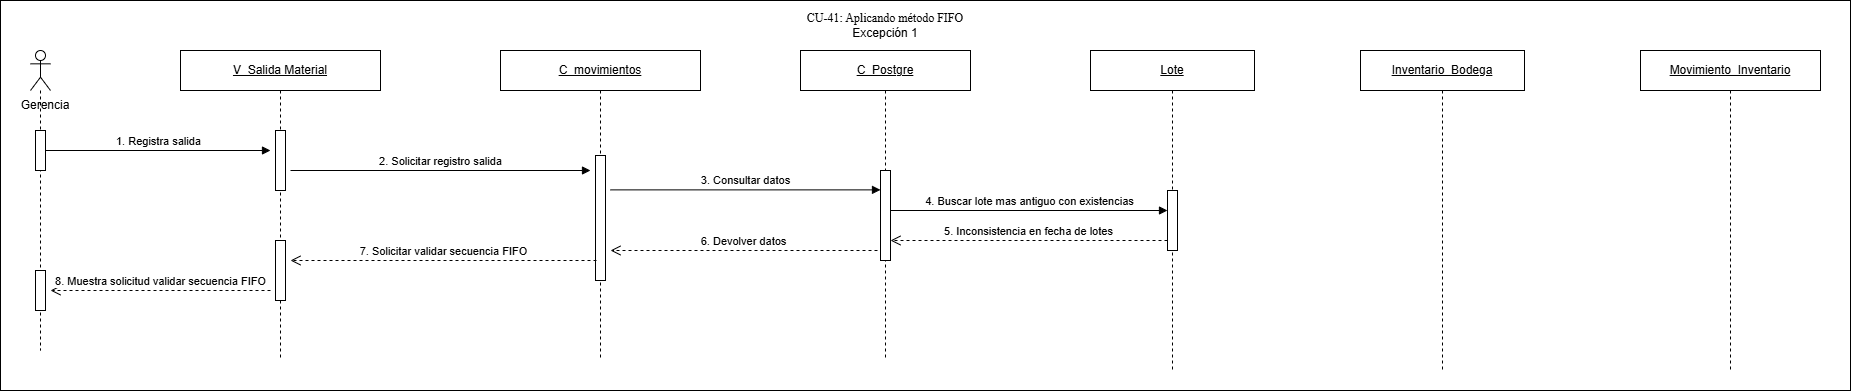

The diagram above was exported from draw.io. Its source (the exported page's mxGraphModel, read from the mxfile embedded in the PNG):
<mxGraphModel dx="678" dy="593" grid="1" gridSize="10" guides="1" tooltips="1" connect="1" arrows="1" fold="1" page="1" pageScale="1" pageWidth="827" pageHeight="1169" math="0" shadow="0">
  <root>
    <mxCell id="0" />
    <mxCell id="1" parent="0" />
    <mxCell id="BUIp4jerG1iSMP8I72I5-2" parent="1" style="rounded=0;whiteSpace=wrap;html=1;" value="" vertex="1">
      <mxGeometry height="390" width="1850" x="320" y="210" as="geometry" />
    </mxCell>
    <mxCell id="2ncyE5asrJvYjeC0kK0b-2" parent="1" style="shape=umlLifeline;perimeter=lifelinePerimeter;whiteSpace=wrap;html=1;container=1;dropTarget=0;collapsible=0;recursiveResize=0;outlineConnect=0;portConstraint=eastwest;participant=umlActor;newEdgeStyle={&quot;curved&quot;:0,&quot;rounded&quot;:0};" value="" vertex="1">
      <mxGeometry height="300" width="20" x="350" y="260" as="geometry" />
    </mxCell>
    <mxCell id="2ncyE5asrJvYjeC0kK0b-3" parent="2ncyE5asrJvYjeC0kK0b-2" style="html=1;points=[[0,0,0,0,5],[0,1,0,0,-5],[1,0,0,0,5],[1,1,0,0,-5]];perimeter=orthogonalPerimeter;outlineConnect=0;targetShapes=umlLifeline;portConstraint=eastwest;newEdgeStyle={&quot;curved&quot;:0,&quot;rounded&quot;:0};" value="" vertex="1">
      <mxGeometry height="40" width="10" x="5" y="80" as="geometry" />
    </mxCell>
    <mxCell id="pDJr1TsgzLzh7a6oFg7S-1" parent="2ncyE5asrJvYjeC0kK0b-2" style="html=1;points=[[0,0,0,0,5],[0,1,0,0,-5],[1,0,0,0,5],[1,1,0,0,-5]];perimeter=orthogonalPerimeter;outlineConnect=0;targetShapes=umlLifeline;portConstraint=eastwest;newEdgeStyle={&quot;curved&quot;:0,&quot;rounded&quot;:0};" value="" vertex="1">
      <mxGeometry height="40" width="10" x="5" y="220" as="geometry" />
    </mxCell>
    <mxCell id="2ncyE5asrJvYjeC0kK0b-4" parent="1" style="text;html=1;whiteSpace=wrap;strokeColor=none;fillColor=none;align=center;verticalAlign=middle;rounded=0;" value="Gerencia" vertex="1">
      <mxGeometry height="30" width="80" x="325" y="300" as="geometry" />
    </mxCell>
    <mxCell id="2ncyE5asrJvYjeC0kK0b-5" parent="1" style="shape=umlLifeline;perimeter=lifelinePerimeter;whiteSpace=wrap;html=1;container=1;dropTarget=0;collapsible=0;recursiveResize=0;outlineConnect=0;portConstraint=eastwest;newEdgeStyle={&quot;curved&quot;:0,&quot;rounded&quot;:0};" value="&lt;u&gt;V_Salida Material&lt;span style=&quot;white-space: nowrap; color: rgba(0, 0, 0, 0); font-family: monospace; font-size: 0px; text-align: start;&quot;&gt;%3CmxGraphModel%3E%3Croot%3E%3CmxCell%20id%3D%220%22%2F%3E%3CmxCell%20id%3D%221%22%20parent%3D%220%22%2F%3E%3CmxCell%20id%3D%222%22%20parent%3D%221%22%20style%3D%22rounded%3D0%3BwhiteSpace%3Dwrap%3Bhtml%3D1%3B%22%20value%3D%22Movimientos%22%20vertex%3D%221%22%3E%3CmxGeometry%20height%3D%2260%22%20width%3D%22120%22%20x%3D%222550%22%20y%3D%22860%22%20as%3D%22geometry%22%2F%3E%3C%2FmxCell%3E%3C%2Froot%3E%3C%2FmxGraphModel%3E&lt;/span&gt;&lt;/u&gt;" vertex="1">
      <mxGeometry height="310" width="200" x="500" y="260" as="geometry" />
    </mxCell>
    <mxCell id="2ncyE5asrJvYjeC0kK0b-6" parent="2ncyE5asrJvYjeC0kK0b-5" style="html=1;points=[[0,0,0,0,5],[0,1,0,0,-5],[1,0,0,0,5],[1,1,0,0,-5]];perimeter=orthogonalPerimeter;outlineConnect=0;targetShapes=umlLifeline;portConstraint=eastwest;newEdgeStyle={&quot;curved&quot;:0,&quot;rounded&quot;:0};" value="" vertex="1">
      <mxGeometry height="60" width="10" x="95" y="80" as="geometry" />
    </mxCell>
    <mxCell id="pDJr1TsgzLzh7a6oFg7S-4" parent="2ncyE5asrJvYjeC0kK0b-5" style="html=1;points=[[0,0,0,0,5],[0,1,0,0,-5],[1,0,0,0,5],[1,1,0,0,-5]];perimeter=orthogonalPerimeter;outlineConnect=0;targetShapes=umlLifeline;portConstraint=eastwest;newEdgeStyle={&quot;curved&quot;:0,&quot;rounded&quot;:0};" value="" vertex="1">
      <mxGeometry height="60" width="10" x="95" y="190" as="geometry" />
    </mxCell>
    <mxCell id="2ncyE5asrJvYjeC0kK0b-7" parent="1" style="shape=umlLifeline;perimeter=lifelinePerimeter;whiteSpace=wrap;html=1;container=1;dropTarget=0;collapsible=0;recursiveResize=0;outlineConnect=0;portConstraint=eastwest;newEdgeStyle={&quot;curved&quot;:0,&quot;rounded&quot;:0};" value="&lt;u&gt;C_movimientos&lt;/u&gt;" vertex="1">
      <mxGeometry height="310" width="200" x="820" y="260" as="geometry" />
    </mxCell>
    <mxCell id="2ncyE5asrJvYjeC0kK0b-8" parent="2ncyE5asrJvYjeC0kK0b-7" style="html=1;points=[[0,0,0,0,5],[0,1,0,0,-5],[1,0,0,0,5],[1,1,0,0,-5]];perimeter=orthogonalPerimeter;outlineConnect=0;targetShapes=umlLifeline;portConstraint=eastwest;newEdgeStyle={&quot;curved&quot;:0,&quot;rounded&quot;:0};" value="" vertex="1">
      <mxGeometry height="125" width="10" x="95" y="105" as="geometry" />
    </mxCell>
    <mxCell id="2ncyE5asrJvYjeC0kK0b-9" parent="1" style="shape=umlLifeline;perimeter=lifelinePerimeter;whiteSpace=wrap;html=1;container=1;dropTarget=0;collapsible=0;recursiveResize=0;outlineConnect=0;portConstraint=eastwest;newEdgeStyle={&quot;curved&quot;:0,&quot;rounded&quot;:0};" value="&lt;u&gt;Lote&lt;/u&gt;" vertex="1">
      <mxGeometry height="320" width="164" x="1410" y="260" as="geometry" />
    </mxCell>
    <mxCell id="2ncyE5asrJvYjeC0kK0b-10" parent="2ncyE5asrJvYjeC0kK0b-9" style="html=1;points=[[0,0,0,0,5],[0,1,0,0,-5],[1,0,0,0,5],[1,1,0,0,-5]];perimeter=orthogonalPerimeter;outlineConnect=0;targetShapes=umlLifeline;portConstraint=eastwest;newEdgeStyle={&quot;curved&quot;:0,&quot;rounded&quot;:0};" value="" vertex="1">
      <mxGeometry height="60" width="10" x="77" y="140" as="geometry" />
    </mxCell>
    <mxCell id="2ncyE5asrJvYjeC0kK0b-11" edge="1" parent="1" source="2ncyE5asrJvYjeC0kK0b-3" style="html=1;verticalAlign=bottom;endArrow=block;curved=0;rounded=0;" value="1. Registra salida">
      <mxGeometry relative="1" width="80" as="geometry">
        <mxPoint x="370" y="360" as="sourcePoint" />
        <mxPoint x="590" y="360" as="targetPoint" />
      </mxGeometry>
    </mxCell>
    <mxCell id="2ncyE5asrJvYjeC0kK0b-12" edge="1" parent="1" style="html=1;verticalAlign=bottom;endArrow=block;curved=0;rounded=0;" value="2. Solicitar registro salida">
      <mxGeometry relative="1" width="80" as="geometry">
        <mxPoint x="610" y="380" as="sourcePoint" />
        <mxPoint x="910" y="380" as="targetPoint" />
      </mxGeometry>
    </mxCell>
    <mxCell id="2ncyE5asrJvYjeC0kK0b-13" edge="1" parent="1" style="html=1;verticalAlign=bottom;endArrow=block;curved=0;rounded=0;" value="4. Buscar lote mas antiguo con existencias">
      <mxGeometry relative="1" width="80" as="geometry">
        <mxPoint x="1210" y="420" as="sourcePoint" />
        <mxPoint x="1487" y="420" as="targetPoint" />
      </mxGeometry>
    </mxCell>
    <mxCell id="2ncyE5asrJvYjeC0kK0b-14" edge="1" parent="1" style="html=1;verticalAlign=bottom;endArrow=open;dashed=1;endSize=8;curved=0;rounded=0;" target="JTMEmTAJ6SmYtcAEFlAG-2" value="5. Inconsistencia en fecha de lotes">
      <mxGeometry relative="1" as="geometry">
        <mxPoint x="1487" y="450" as="sourcePoint" />
        <mxPoint x="1220" y="450" as="targetPoint" />
      </mxGeometry>
    </mxCell>
    <mxCell id="2ncyE5asrJvYjeC0kK0b-15" edge="1" parent="1" style="html=1;verticalAlign=bottom;endArrow=open;dashed=1;endSize=8;curved=0;rounded=0;" value="7. Solicitar validar secuencia FIFO">
      <mxGeometry relative="1" as="geometry">
        <mxPoint x="916" y="470" as="sourcePoint" />
        <mxPoint x="610" y="470" as="targetPoint" />
      </mxGeometry>
    </mxCell>
    <mxCell id="2ncyE5asrJvYjeC0kK0b-16" edge="1" parent="1" style="html=1;verticalAlign=bottom;endArrow=open;dashed=1;endSize=8;curved=0;rounded=0;" value="8. Muestra solicitud validar secuencia FIFO">
      <mxGeometry relative="1" as="geometry">
        <mxPoint x="590" y="500" as="sourcePoint" />
        <mxPoint x="370" y="500" as="targetPoint" />
      </mxGeometry>
    </mxCell>
    <mxCell id="701qvFnF-Y4Sk4ewnQpg-5" parent="1" style="shape=umlLifeline;perimeter=lifelinePerimeter;whiteSpace=wrap;html=1;container=1;dropTarget=0;collapsible=0;recursiveResize=0;outlineConnect=0;portConstraint=eastwest;newEdgeStyle={&quot;curved&quot;:0,&quot;rounded&quot;:0};" value="&lt;u&gt;Inventario_Bodega&lt;/u&gt;" vertex="1">
      <mxGeometry height="320" width="164" x="1680" y="260" as="geometry" />
    </mxCell>
    <mxCell id="701qvFnF-Y4Sk4ewnQpg-7" parent="1" style="shape=umlLifeline;perimeter=lifelinePerimeter;whiteSpace=wrap;html=1;container=1;dropTarget=0;collapsible=0;recursiveResize=0;outlineConnect=0;portConstraint=eastwest;newEdgeStyle={&quot;curved&quot;:0,&quot;rounded&quot;:0};" value="&lt;u&gt;Movimiento_Inventario&lt;/u&gt;" vertex="1">
      <mxGeometry height="320" width="180" x="1960" y="260" as="geometry" />
    </mxCell>
    <mxCell id="4Z0yq7my8H717333Cb2Y-1" parent="1" style="shape=umlLifeline;perimeter=lifelinePerimeter;whiteSpace=wrap;html=1;container=1;dropTarget=0;collapsible=0;recursiveResize=0;outlineConnect=0;portConstraint=eastwest;newEdgeStyle={&quot;curved&quot;:0,&quot;rounded&quot;:0};" value="&lt;u&gt;C_Postgre&lt;/u&gt;" vertex="1">
      <mxGeometry height="310" width="170" x="1120" y="260" as="geometry" />
    </mxCell>
    <mxCell id="JTMEmTAJ6SmYtcAEFlAG-2" parent="4Z0yq7my8H717333Cb2Y-1" style="html=1;points=[[0,0,0,0,5],[0,1,0,0,-5],[1,0,0,0,5],[1,1,0,0,-5]];perimeter=orthogonalPerimeter;outlineConnect=0;targetShapes=umlLifeline;portConstraint=eastwest;newEdgeStyle={&quot;curved&quot;:0,&quot;rounded&quot;:0};" value="" vertex="1">
      <mxGeometry height="90" width="10" x="80" y="120" as="geometry" />
    </mxCell>
    <mxCell id="iiSDHLA7q1R9l3lXq1Ru-1" edge="1" parent="1" style="html=1;verticalAlign=bottom;endArrow=block;curved=0;rounded=0;" value="3. Consultar datos">
      <mxGeometry relative="1" width="80" as="geometry">
        <mxPoint x="930" y="399.38" as="sourcePoint" />
        <mxPoint x="1200" y="399.38" as="targetPoint" />
      </mxGeometry>
    </mxCell>
    <mxCell id="JTMEmTAJ6SmYtcAEFlAG-1" edge="1" parent="1" style="html=1;verticalAlign=bottom;endArrow=open;dashed=1;endSize=8;curved=0;rounded=0;" value="6. Devolver datos">
      <mxGeometry relative="1" as="geometry">
        <mxPoint x="1197" y="460" as="sourcePoint" />
        <mxPoint x="930" y="460" as="targetPoint" />
      </mxGeometry>
    </mxCell>
    <mxCell id="YT0q3qAGok2ok4iBRNtp-1" parent="1" style="text;html=1;whiteSpace=wrap;strokeColor=none;fillColor=none;align=center;verticalAlign=middle;rounded=0;" value="&lt;div&gt;&lt;span style=&quot;font-family: &amp;quot;Times New Roman&amp;quot;, serif; white-space: pre-wrap;&quot;&gt;CU-41: Aplicando método FIFO&lt;/span&gt;&lt;/div&gt;Excepción 1" vertex="1">
      <mxGeometry height="30" width="270" x="1070" y="220" as="geometry" />
    </mxCell>
  </root>
</mxGraphModel>